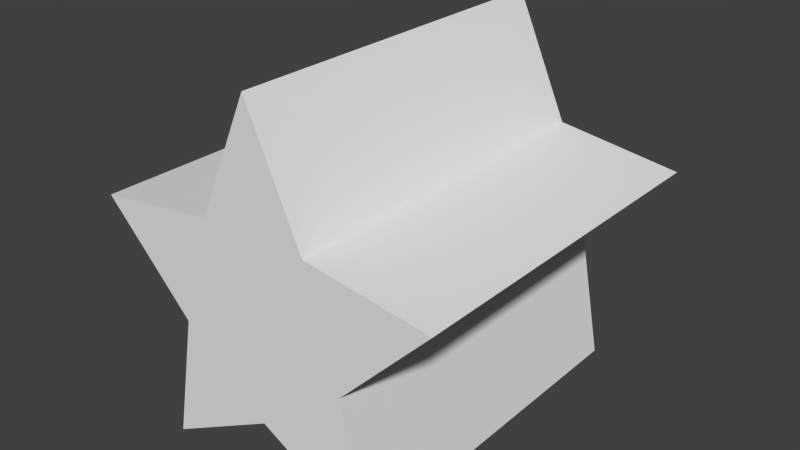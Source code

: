 # Source: models.blend  (saved by Blender 2.76.0; exported with 4.5.12 LTS)
import bpy
from mathutils import Matrix  # noqa: F401  (used for matrix-valued properties, if any)

bpy.ops.wm.read_factory_settings(use_empty=True)
scene = bpy.context.scene
scene.name = 'Scene'

# ---- collections
col_collection_1 = bpy.data.collections.new('Collection 1'); scene.collection.children.link(col_collection_1)
col_collection_1.hide_render = True
col_collection_1.hide_viewport = True
col_collection_2 = bpy.data.collections.new('Collection 2'); scene.collection.children.link(col_collection_2)
col_collection_2.hide_render = True
col_collection_2.hide_viewport = True
col_collection_3 = bpy.data.collections.new('Collection 3'); scene.collection.children.link(col_collection_3)
col_collection_3.hide_render = True
col_collection_3.hide_viewport = True
col_collection_4 = bpy.data.collections.new('Collection 4'); scene.collection.children.link(col_collection_4)
col_collection_4.hide_render = True
col_collection_4.hide_viewport = True
col_collection_5 = bpy.data.collections.new('Collection 5'); scene.collection.children.link(col_collection_5)
col_collection_5.hide_render = True
col_collection_5.hide_viewport = True
col_collection_6 = bpy.data.collections.new('Collection 6'); scene.collection.children.link(col_collection_6)

# ---- world
world_world = bpy.data.worlds.new('World'); scene.world = world_world
world_world.color = (0.05088, 0.05088, 0.05088)
world_world.use_sun_shadow = False
world_world.sun_shadow_jitter_overblur = 0.0
world_world.cycles.sampling_method = 'MANUAL'
world_world.cycles.sample_map_resolution = 256

# ---- meshes
me_heart = bpy.data.meshes.new('heart')
me_heart.from_pydata([(-1.0, -1.0, -1.0), (-1.0, -1.0, 1.0), (-1.0, 1.0, -1.0), (-1.0, 1.0, 1.0), (1.0, -1.0, -1.0), (1.0, -1.0, 1.0), (1.0, 1.0, -1.0), (1.0, 1.0, 1.0)], [], [(1, 3, 2, 0), (3, 7, 6, 2), (7, 5, 4, 6), (5, 1, 0, 4), (0, 2, 6, 4), (5, 7, 3, 1)])
_uv = me_heart.uv_layers.new(name='UVMap')
_uv.uv.foreach_set('vector', [0.2443, 0.9961, 0.00392, 0.9961, 0.005421, 0.7557, 0.2458, 0.7557, 0.2443, 0.9961, 0.00392, 0.9961, 0.005421, 0.7557, 0.2458, 0.7557, 0.2443, 0.9961, 0.00392, 0.9961, 0.005421, 0.7557, 0.2458, 0.7557, 0.2443, 0.9961, 0.00392, 0.9961, 0.005421, 0.7557, 0.2458, 0.7557, 0.2443, 0.9961, 0.00392, 0.9961, 0.005421, 0.7557, 0.2458, 0.7557, 0.2443, 0.9961, 0.00392, 0.9961, 0.00392, 0.7542, 0.2443, 0.7542])
me_heart.use_remesh_preserve_volume = False
me_heart.use_remesh_preserve_attributes = False
me_heart.use_mirror_vertex_groups = False
me_heart.update()
me_diamond = bpy.data.meshes.new('diamond')
me_diamond.from_pydata([(0.0, -1.0, -1.0), (0.0, -1.0, 1.0), (0.0, 1.0, -1.0), (0.0, 1.0, 1.0), (-1.0, -1.0, 0.0), (-1.0, 1.0, 0.0), (1.0, 1.0, 0.0), (1.0, -1.0, 0.0)], [], [(3, 5, 4, 1), (3, 1, 7, 6), (4, 5, 2, 0), (6, 2, 5, 3), (4, 0, 7, 1), (6, 7, 0, 2)])
_uv = me_diamond.uv_layers.new(name='UVMap')
_uv.uv.foreach_set('vector', [0.2552, 0.9932, 0.2565, 0.8738, 0.4954, 0.8765, 0.4941, 0.9959, 0.4941, 0.9959, 0.2552, 0.9932, 0.2565, 0.8738, 0.4954, 0.8765, 0.4954, 0.8765, 0.2565, 0.8738, 0.2579, 0.7544, 0.4968, 0.757, 0.2608, 0.8705, 0.3834, 0.7557, 0.4933, 0.8799, 0.3692, 0.9945, 0.2572, 0.873, 0.3794, 0.7557, 0.4951, 0.8796, 0.3714, 0.9953, 0.4954, 0.8765, 0.2565, 0.8738, 0.2579, 0.7544, 0.4968, 0.757])
me_diamond.use_remesh_preserve_volume = False
me_diamond.use_remesh_preserve_attributes = False
me_diamond.use_mirror_vertex_groups = False
me_diamond.update()
me_down_arrow = bpy.data.meshes.new('down arrow')
me_down_arrow.from_pydata([(0.0, -1.0, -1.0), (-1.0, -1.0, 1.0), (0.0, 1.0, -1.0), (-1.0, 1.0, 1.0), (1.0, -1.0, 1.0), (1.0, 1.0, 1.0)], [], [(1, 3, 2, 0), (5, 4, 0, 2), (4, 1, 0), (4, 5, 3, 1), (3, 5, 2)])
_uv = me_down_arrow.uv_layers.new(name='UVMap')
_uv.uv.foreach_set('vector', [0.7417, 0.9906, 0.5085, 0.9897, 0.5095, 0.7566, 0.7426, 0.7575, 0.7417, 0.9906, 0.5085, 0.9897, 0.5095, 0.7566, 0.7426, 0.7575, 0.7417, 0.9906, 0.5085, 0.9897, 0.6263, 0.7606, 0.7417, 0.9906, 0.5085, 0.9897, 0.5095, 0.7566, 0.7426, 0.7575, 0.7417, 0.9906, 0.5085, 0.9897, 0.6217, 0.7652])
me_down_arrow.use_remesh_preserve_volume = False
me_down_arrow.use_remesh_preserve_attributes = False
me_down_arrow.use_mirror_vertex_groups = False
me_down_arrow.update()
me_up_arrow = bpy.data.meshes.new('up arrow')
me_up_arrow.from_pydata([(-1.0, -1.0, -1.0), (0.0, -1.0, 1.0), (-1.0, 1.0, -1.0), (0.0, 1.0, 1.0), (1.0, -1.0, -1.0), (1.0, 1.0, -1.0)], [], [(1, 0, 2, 3), (3, 5, 4, 1), (0, 4, 5, 2), (1, 4, 0), (3, 2, 5)])
_uv = me_up_arrow.uv_layers.new(name='UVMap')
_uv.uv.foreach_set('vector', [0.9922, 0.9913, 0.9898, 0.7566, 0.755, 0.759, 0.7574, 0.9937, 0.9922, 0.9913, 0.9898, 0.7566, 0.755, 0.759, 0.7574, 0.9937, 0.9922, 0.9913, 0.9898, 0.7566, 0.755, 0.759, 0.7574, 0.9937, 0.8721, 0.9875, 0.9898, 0.7566, 0.755, 0.759, 0.8706, 0.9937, 0.9898, 0.7566, 0.755, 0.759])
me_up_arrow.use_remesh_preserve_volume = False
me_up_arrow.use_remesh_preserve_attributes = False
me_up_arrow.use_mirror_vertex_groups = False
me_up_arrow.update()
me_circle = bpy.data.meshes.new('circle')
me_circle.from_pydata([(0.0, 1.0, -1.0), (0.0, 1.0, 1.0), (0.5, 0.866, -1.0), (0.5, 0.866, 1.0), (0.866, 0.5, -1.0), (0.866, 0.5, 1.0), (1.0, -4.371e-08, -1.0), (1.0, -4.371e-08, 1.0), (0.866, -0.5, -1.0), (0.866, -0.5, 1.0), (0.5, -0.866, -1.0), (0.5, -0.866, 1.0), (1.51e-07, -1.0, -1.0), (1.51e-07, -1.0, 1.0), (-0.5, -0.866, -1.0), (-0.5, -0.866, 1.0), (-0.866, -0.5, -1.0), (-0.866, -0.5, 1.0), (-1.0, -4.649e-07, -1.0), (-1.0, -4.649e-07, 1.0), (-0.866, 0.5, -1.0), (-0.866, 0.5, 1.0), (-0.5, 0.866, -1.0), (-0.5, 0.866, 1.0)], [], [(0, 1, 3, 2), (2, 3, 5, 4), (4, 5, 7, 6), (6, 7, 9, 8), (8, 9, 11, 10), (10, 11, 13, 12), (12, 13, 15, 14), (14, 15, 17, 16), (16, 17, 19, 18), (18, 19, 21, 20), (3, 1, 23, 21, 19, 17, 15, 13, 11, 9, 7, 5), (22, 23, 1, 0), (20, 21, 23, 22), (0, 2, 4, 6, 8, 10, 12, 14, 16, 18, 20, 22)])
_uv = me_circle.uv_layers.new(name='UVMap')
_uv.uv.foreach_set('vector', [0.01163, 0.5097, 0.2423, 0.5097, 0.2423, 0.7403, 0.01163, 0.7403, 0.006042, 0.5041, 0.244, 0.5041, 0.244, 0.742, 0.006042, 0.742, 0.006115, 0.5081, 0.24, 0.5081, 0.24, 0.7419, 0.006115, 0.7419, 0.004926, 0.5088, 0.2412, 0.5088, 0.2412, 0.7451, 0.004926, 0.7451, 0.005473, 0.5074, 0.2367, 0.5074, 0.2367, 0.7387, 0.005473, 0.7387, 0.00604, 0.5137, 0.2343, 0.5119, 0.2361, 0.7402, 0.00784, 0.742, 0.2413, 0.7448, 0.003173, 0.7447, 0.003238, 0.5066, 0.2414, 0.5067, 0.2404, 0.7406, 0.007483, 0.7423, 0.0057, 0.5094, 0.2386, 0.5077, 0.2396, 0.7408, 0.009235, 0.7435, 0.006508, 0.5131, 0.2369, 0.5104, 0.2416, 0.7361, 0.01193, 0.7357, 0.01235, 0.5061, 0.242, 0.5065, 0.06393, 0.5265, 0.1221, 0.5104, 0.1805, 0.5255, 0.2235, 0.5678, 0.2396, 0.626, 0.2245, 0.6844, 0.1822, 0.7274, 0.124, 0.7435, 0.06559, 0.7284, 0.02257, 0.6861, 0.006475, 0.6279, 0.02161, 0.5695, 0.2389, 0.7416, 0.00837, 0.7428, 0.007192, 0.5123, 0.2377, 0.5111, 0.2333, 0.7293, 0.01479, 0.7313, 0.0128, 0.5128, 0.2313, 0.5108, 0.1252, 0.5121, 0.1829, 0.5266, 0.2256, 0.568, 0.2418, 0.6252, 0.2273, 0.6829, 0.1859, 0.7256, 0.1287, 0.7418, 0.07102, 0.7273, 0.02835, 0.6859, 0.0121, 0.6287, 0.02663, 0.571, 0.06803, 0.5284])
me_circle.use_remesh_preserve_volume = False
me_circle.use_remesh_preserve_attributes = False
me_circle.use_mirror_vertex_groups = False
me_circle.update()
me_star = bpy.data.meshes.new('star')
me_star.from_pydata([(-0.6278, -1.0, -1.0), (-0.996, -1.0, 0.2334), (-0.6278, 1.0, -1.0), (-0.996, 1.0, 0.2334), (0.6278, -1.0, -1.0), (0.996, -1.0, 0.2334), (0.6278, 1.0, -1.0), (0.996, 1.0, 0.2334), (-0.4919, -1.0, -0.2867), (-0.4919, 1.0, -0.2867), (0.0, 1.0, 1.0), (0.4919, 1.0, -0.2867), (0.0, 1.0, -0.6583), (0.4919, -1.0, -0.2867), (0.0, -1.0, 1.0), (0.0, -1.0, -0.6583), (0.3041, 1.0, 0.3299), (-0.3041, -1.0, 0.3299), (-0.3041, 1.0, 0.3299), (0.3041, -1.0, 0.3299)], [], [(16, 7, 11, 6, 12, 2, 9, 3, 18, 10), (17, 1, 8, 0, 15, 4, 13, 5, 19, 14), (18, 17, 14, 10), (17, 18, 3, 1), (19, 16, 10, 14), (16, 19, 5, 7), (13, 11, 7, 5), (4, 6, 11, 13), (3, 9, 8, 1), (0, 8, 9, 2), (0, 2, 12, 15), (15, 12, 6, 4)])
_uv = me_star.uv_layers.new(name='UVMap')
_uv.uv.foreach_set('vector', [0.3383, 0.6643, 0.2538, 0.6525, 0.3154, 0.589, 0.2988, 0.5018, 0.3755, 0.5436, 0.4522, 0.5018, 0.4356, 0.589, 0.4972, 0.6525, 0.4126, 0.6643, 0.3755, 0.7462, 0.3405, 0.6665, 0.2576, 0.6549, 0.318, 0.5926, 0.3017, 0.5072, 0.3769, 0.5482, 0.452, 0.5072, 0.4357, 0.5926, 0.4961, 0.6549, 0.4133, 0.6665, 0.3769, 0.7467, 0.2647, 0.512, 0.4881, 0.5109, 0.4892, 0.7385, 0.2658, 0.7396, 0.4857, 0.7412, 0.2707, 0.7434, 0.2682, 0.4984, 0.4832, 0.4962, 0.258, 0.5038, 0.49, 0.5038, 0.49, 0.7428, 0.258, 0.7428, 0.4905, 0.738, 0.2537, 0.738, 0.2537, 0.5016, 0.4905, 0.5016, 0.2545, 0.502, 0.4935, 0.502, 0.4935, 0.7389, 0.2545, 0.7389, 0.2562, 0.5019, 0.4879, 0.5019, 0.4879, 0.7409, 0.2562, 0.7409, 0.2685, 0.7252, 0.2688, 0.5193, 0.4815, 0.5196, 0.4812, 0.7255, 0.495, 0.5068, 0.495, 0.7438, 0.2589, 0.7438, 0.2589, 0.5068, 0.2551, 0.5059, 0.489, 0.5059, 0.489, 0.742, 0.2551, 0.742, 0.4867, 0.7429, 0.2566, 0.742, 0.2575, 0.505, 0.4875, 0.5058])
me_star.use_remesh_preserve_volume = False
me_star.use_remesh_preserve_attributes = False
me_star.use_mirror_vertex_groups = False
me_star.update()

# ---- objects
ob_red = bpy.data.objects.new('red', me_heart)
ob_purple = bpy.data.objects.new('purple', me_diamond)
ob_blue = bpy.data.objects.new('blue', me_down_arrow)
ob_cyan = bpy.data.objects.new('cyan', me_up_arrow)
ob_green = bpy.data.objects.new('green', me_circle)
ob_yellow = bpy.data.objects.new('yellow', me_star)

# ---- transforms, parenting, visibility, modifiers, constraints
ob_red.location = (0.0, 0.0, 0.0)
ob_red.lineart.crease_threshold = 0.0
ob_purple.location = (0.0, 0.0, 0.0)
ob_purple.lineart.crease_threshold = 0.0
ob_blue.location = (0.0, 0.0, 0.0)
ob_blue.lineart.crease_threshold = 0.0
ob_cyan.location = (0.0, 0.0, 0.0)
ob_cyan.lineart.crease_threshold = 0.0
ob_green.location = (0.0, 0.0, 0.0)
ob_green.rotation_euler = (-1.571, -0.0, 0.0)
ob_green.lineart.crease_threshold = 0.0
ob_yellow.location = (0.0, 0.0, 0.0)
ob_yellow.lineart.crease_threshold = 0.0

# ---- collection membership
col_collection_1.objects.link(ob_red)
col_collection_2.objects.link(ob_purple)
col_collection_3.objects.link(ob_blue)
col_collection_4.objects.link(ob_cyan)
col_collection_5.objects.link(ob_green)
col_collection_6.objects.link(ob_yellow)

# ---- scene / render settings (as saved in the file)
scene.frame_start = 1; scene.frame_end = 250; scene.frame_set(1)
scene.render.engine = 'BLENDER_EEVEE_NEXT'
scene.render.resolution_percentage = 50
scene.render.dither_intensity = 0.0
scene.cycles.use_denoising = False
scene.cycles.samples = 10
scene.cycles.sampling_pattern = 'TABULATED_SOBOL'
scene.cycles.light_sampling_threshold = 0.0
scene.cycles.use_adaptive_sampling = False
scene.cycles.use_light_tree = False
scene.cycles.blur_glossy = 0.0
scene.cycles.pixel_filter_type = 'GAUSSIAN'
scene.cycles.sample_clamp_indirect = 0.0
scene.view_settings.view_transform = 'Standard'
bpy.context.view_layer.update()

# ---- added for rendering (the .blend has no active camera and no usable light): camera, sun
cam_auto = bpy.data.cameras.new('AutoCamera')
cam_auto.lens = 50.0
cam_auto.sensor_width = 36.0
cam_auto.clip_end = 1000.0
ob_auto_camera = bpy.data.objects.new('AutoCamera', cam_auto)
scene.collection.objects.link(ob_auto_camera)
ob_auto_camera.location = (3.20516, -3.84619, 2.56405)
ob_auto_camera.rotation_euler = (1.09748, -7.21219e-08, 0.694738)
scene.camera = ob_auto_camera
light_auto_sun = bpy.data.lights.new('AutoSun', 'SUN')
light_auto_sun.energy = 3.0
light_auto_sun.angle = 0.0523599
ob_auto_sun = bpy.data.objects.new('AutoSun', light_auto_sun)
scene.collection.objects.link(ob_auto_sun)
ob_auto_sun.rotation_euler = (0.872665, 0.174533, 0.523599)
bpy.context.view_layer.update()
